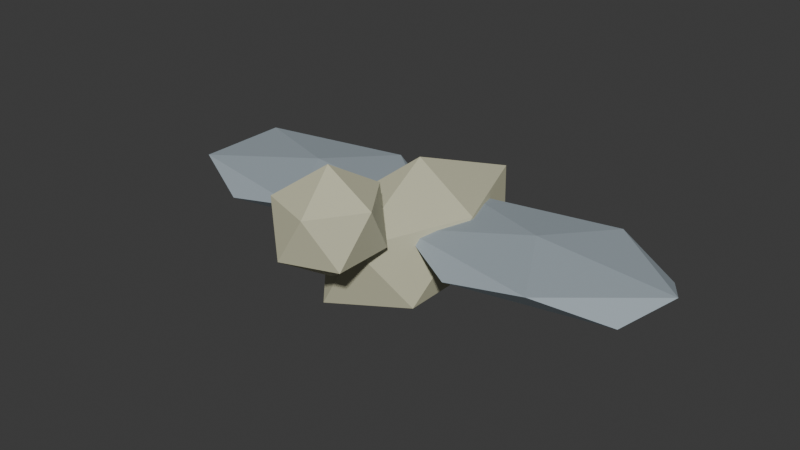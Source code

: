 # Source: SH10_Vandalier.blend  (saved by Blender 5.2.44; exported with 4.5.12 LTS)
import bpy
from mathutils import Matrix  # noqa: F401  (used for matrix-valued properties, if any)

bpy.ops.wm.read_factory_settings(use_empty=True)
scene = bpy.context.scene
scene.name = 'Scene'

# ---- collections
col_collection = bpy.data.collections.new('Collection'); scene.collection.children.link(col_collection)

# ---- materials (node trees are filled in below, after node groups)
mat_sh10_vandalier_bone = bpy.data.materials.new('SH10_Vandalier_Bone')
mat_sh10_vandalier_bone.diffuse_color = (0.58, 0.57, 0.4, 1.0)
mat_sh10_vandalier_edge = bpy.data.materials.new('SH10_Vandalier_Edge')
mat_sh10_vandalier_edge.diffuse_color = (0.34, 0.4, 0.44, 1.0)

# ---- material node trees
mat_sh10_vandalier_bone.use_nodes = True; mat_sh10_vandalier_bone.node_tree.nodes.clear()
_N = mat_sh10_vandalier_bone.node_tree.nodes; _L = mat_sh10_vandalier_bone.node_tree.links
n0 = _N.new('ShaderNodeBsdfPrincipled'); n0.name = 'Principled BSDF'; n0.location = (-200, 100)
n0.inputs[0].default_value = (0.58, 0.57, 0.4, 1.0)
n0.inputs[2].default_value = 0.8
n0.inputs[10].default_value = 0.005
n1 = _N.new('ShaderNodeOutputMaterial'); n1.name = 'Material Output'; n1.location = (200, 100)
_L.new(n0.outputs[0], n1.inputs[0])
n1.is_active_output = True
mat_sh10_vandalier_edge.use_nodes = True; mat_sh10_vandalier_edge.node_tree.nodes.clear()
_N = mat_sh10_vandalier_edge.node_tree.nodes; _L = mat_sh10_vandalier_edge.node_tree.links
n0 = _N.new('ShaderNodeBsdfPrincipled'); n0.name = 'Principled BSDF'; n0.location = (-200, 100)
n0.inputs[0].default_value = (0.34, 0.4, 0.44, 1.0)
n0.inputs[2].default_value = 0.8
n0.inputs[10].default_value = 0.005
n1 = _N.new('ShaderNodeOutputMaterial'); n1.name = 'Material Output'; n1.location = (200, 100)
_L.new(n0.outputs[0], n1.inputs[0])
n1.is_active_output = True

# ---- world
world_world = bpy.data.worlds.new('World'); scene.world = world_world
world_world.use_nodes = True; world_world.node_tree.nodes.clear()
_N = world_world.node_tree.nodes; _L = world_world.node_tree.links
n0 = _N.new('ShaderNodeOutputWorld'); n0.name = 'World Output'; n0.location = (200, 100)
n1 = _N.new('ShaderNodeBackground'); n1.name = 'Background'; n1.location = (-200, 100)
n1.inputs[0].default_value = (0.05088, 0.05088, 0.05088, 1.0)
_L.new(n1.outputs[0], n0.inputs[0])
n0.is_active_output = True
world_world.color = (0.05088, 0.05088, 0.05088)
world_world.sun_shadow_jitter_overblur = 0.0

# ---- meshes
me_icosphere_284 = bpy.data.meshes.new('Icosphere.284')
me_icosphere_284.from_pydata([(0.0, 0.0, 0.05), (0.1302, -0.184, 0.1606), (-0.04975, -0.2977, 0.1606), (-0.161, 0.0, 0.1606), (-0.04975, 0.2977, 0.1606), (0.1302, 0.184, 0.1606), (0.04975, -0.2977, 0.3394), (-0.1302, -0.184, 0.3394), (-0.1302, 0.184, 0.3394), (0.04975, 0.2977, 0.3394), (0.161, 0.0, 0.3394), (0.0, 0.0, 0.45), (0.0, -0.32, 0.26), (0.1013, -0.3989, 0.3374), (-0.03869, -0.4476, 0.3374), (-0.1252, -0.32, 0.3374), (-0.03869, -0.1924, 0.3374), (0.1013, -0.2411, 0.3374), (0.03869, -0.4476, 0.4626), (-0.1013, -0.3989, 0.4626), (-0.1013, -0.2411, 0.4626), (0.03869, -0.1924, 0.4626), (0.1252, -0.32, 0.4626), (0.0, -0.32, 0.54), (-0.34, 0.0, 0.25), (-0.05056, -0.1262, 0.2776), (-0.4506, -0.2042, 0.2776), (-0.6978, 0.0, 0.2776), (-0.4506, 0.2042, 0.2776), (-0.05056, 0.1262, 0.2776), (-0.2294, -0.2042, 0.3224), (-0.6294, -0.1262, 0.3224), (-0.6294, 0.1262, 0.3224), (-0.2294, 0.2042, 0.3224), (0.01777, 0.0, 0.3224), (-0.34, 0.0, 0.35), (0.34, 0.0, 0.25), (0.6294, -0.1262, 0.2776), (0.2294, -0.2042, 0.2776), (-0.01777, 0.0, 0.2776), (0.2294, 0.2042, 0.2776), (0.6294, 0.1262, 0.2776), (0.4506, -0.2042, 0.3224), (0.05056, -0.1262, 0.3224), (0.05056, 0.1262, 0.3224), (0.4506, 0.2042, 0.3224), (0.6978, 0.0, 0.3224), (0.34, 0.0, 0.35)], [], [(0, 1, 2), (1, 0, 5), (0, 2, 3), (0, 3, 4), (0, 4, 5), (1, 5, 10), (2, 1, 6), (3, 2, 7), (4, 3, 8), (5, 4, 9), (1, 10, 6), (2, 6, 7), (3, 7, 8), (4, 8, 9), (5, 9, 10), (6, 10, 11), (7, 6, 11), (8, 7, 11), (9, 8, 11), (10, 9, 11), (12, 13, 14), (13, 12, 17), (12, 14, 15), (12, 15, 16), (12, 16, 17), (13, 17, 22), (14, 13, 18), (15, 14, 19), (16, 15, 20), (17, 16, 21), (13, 22, 18), (14, 18, 19), (15, 19, 20), (16, 20, 21), (17, 21, 22), (18, 22, 23), (19, 18, 23), (20, 19, 23), (21, 20, 23), (22, 21, 23), (24, 25, 26), (25, 24, 29), (24, 26, 27), (24, 27, 28), (24, 28, 29), (25, 29, 34), (26, 25, 30), (27, 26, 31), (28, 27, 32), (29, 28, 33), (25, 34, 30), (26, 30, 31), (27, 31, 32), (28, 32, 33), (29, 33, 34), (30, 34, 35), (31, 30, 35), (32, 31, 35), (33, 32, 35), (34, 33, 35), (36, 37, 38), (37, 36, 41), (36, 38, 39), (36, 39, 40), (36, 40, 41), (37, 41, 46), (38, 37, 42), (39, 38, 43), (40, 39, 44), (41, 40, 45), (37, 46, 42), (38, 42, 43), (39, 43, 44), (40, 44, 45), (41, 45, 46), (42, 46, 47), (43, 42, 47), (44, 43, 47), (45, 44, 47), (46, 45, 47)])
me_icosphere_284.polygons.foreach_set('material_index', [0, 0, 0, 0, 0, 0, 0, 0, 0, 0, 0, 0, 0, 0, 0, 0, 0, 0, 0, 0, 0, 0, 0, 0, 0, 0, 0, 0, 0, 0, 0, 0, 0, 0, 0, 0, 0, 0, 0, 0, 1, 1, 1, 1, 1, 1, 1, 1, 1, 1, 1, 1, 1, 1, 1, 1, 1, 1, 1, 1, 1, 1, 1, 1, 1, 1, 1, 1, 1, 1, 1, 1, 1, 1, 1, 1, 1, 1, 1, 1])
_uv = me_icosphere_284.uv_layers.new(name='UVMap')
_uv.uv.foreach_set('vector', [0.6036, 0.6444, 0.5127, 0.5228, 0.6271, 0.4493, 0.5127, 0.5228, 0.6036, 0.6444, 0.5127, 0.7577, 0.6036, 0.6444, 0.6271, 0.4493, 0.6979, 0.6388, 0.2554, 0.6376, 0.3367, 0.5807, 0.3643, 0.7808, 0.6036, 0.6444, 0.6271, 0.8294, 0.5127, 0.7577, 0.883, 0.05885, 0.883, 0.2878, 0.7687, 0.1685, 0.5099, 0.8636, 0.4025, 0.9431, 0.4025, 0.7983, 0.3367, 0.5807, 0.292, 0.4483, 0.4236, 0.4746, 0.3643, 0.7808, 0.3367, 0.5807, 0.4683, 0.6801, 0.883, 0.2878, 0.8821, 0.3856, 0.7681, 0.3704, 0.883, 0.05885, 0.7687, 0.1685, 0.7681, 4.262e-08, 0.8053, 0.9751, 0.6979, 0.9098, 0.8053, 0.8303, 0.3367, 0.5807, 0.4236, 0.4746, 0.4683, 0.6801, 0.3643, 0.7808, 0.4683, 0.6801, 0.4683, 0.7983, 0.883, 0.2878, 0.7681, 0.3704, 0.7687, 0.1685, 0.8117, 0.4493, 0.8821, 0.6398, 0.791, 0.6398, 0.6979, 0.5221, 0.8117, 0.4493, 0.791, 0.6398, 0.6979, 0.7576, 0.6979, 0.5221, 0.791, 0.6398, 0.8117, 0.8303, 0.6979, 0.7576, 0.791, 0.6398, 0.8821, 0.6398, 0.8117, 0.8303, 0.791, 0.6398, 0.9649, 0.1313, 0.8856, 0.09154, 0.9649, 0.03952, 0.8053, 0.8303, 0.8753, 0.8836, 0.8053, 0.931, 0.8943, 0.9142, 0.9178, 0.8303, 0.9684, 0.9142, 0.516, 0.9826, 0.5127, 0.9103, 0.5982, 0.9581, 0.8753, 0.8836, 0.8943, 0.9614, 0.8053, 0.931, 0.9625, 0.4703, 0.9625, 0.5684, 0.8825, 0.5156, 0.9649, 0.03952, 0.8856, 0.09154, 0.883, 2.243e-08, 0.9648, 0.767, 0.8821, 0.7507, 0.9634, 0.7085, 0.5982, 0.9581, 0.5127, 0.9103, 0.5962, 0.8634, 0.9625, 0.5684, 0.9618, 0.6198, 0.8821, 0.608, 0.9625, 0.4703, 0.8825, 0.5156, 0.8821, 0.4493, 0.8821, 0.7507, 0.8821, 0.6597, 0.9634, 0.7085, 0.5127, 0.9103, 0.5127, 0.8294, 0.5962, 0.8634, 0.5982, 0.9581, 0.5962, 0.8634, 0.6511, 0.9068, 0.9625, 0.5684, 0.8821, 0.608, 0.8825, 0.5156, 0.3116, 0.7983, 0.4025, 0.8357, 0.343, 0.8756, 0.9634, 0.7085, 0.8821, 0.6597, 0.9648, 0.6198, 0.3116, 0.9574, 0.2554, 0.8735, 0.343, 0.8756, 0.4025, 0.934, 0.3116, 0.9574, 0.343, 0.8756, 0.4025, 0.8357, 0.4025, 0.934, 0.343, 0.8756, 0.6523, 0.2278, 0.7681, 0.06151, 0.7681, 0.321, 0.7681, 0.06151, 0.6523, 0.2278, 0.6103, 0.02936, 0.6523, 0.2278, 0.7681, 0.321, 0.6103, 0.4493, 0.6523, 0.2278, 0.6103, 0.4493, 0.5127, 0.269, 0.6523, 0.2278, 0.5127, 0.269, 0.6103, 0.02936, 0.7681, 0.06151, 0.6103, 0.02936, 0.7001, 4.385e-08, 0.4683, 0.707, 0.4683, 0.4483, 0.5065, 0.5705, 0.6103, 0.4493, 0.7681, 0.321, 0.7001, 0.4199, 0.9625, 0.6198, 0.9625, 0.4305, 0.9978, 0.5197, 0.6103, 0.02936, 0.5127, 0.269, 0.5422, 0.1283, 0.3264, 0.03103, 0.4148, 5.243e-09, 0.2563, 0.1281, 0.9212, 0.2678, 0.9594, 0.1313, 0.9594, 0.39, 0.3264, 0.4483, 0.2563, 0.386, 0.4148, 0.4173, 0.4848, 0.3202, 0.4148, 0.4173, 0.5127, 0.1787, 0.4848, 0.06228, 0.5127, 0.1787, 0.4148, 5.243e-09, 0.2563, 0.1281, 0.4148, 5.243e-09, 0.3715, 0.2194, 0.2563, 0.386, 0.2563, 0.1281, 0.3715, 0.2194, 0.4148, 0.4173, 0.2563, 0.386, 0.3715, 0.2194, 0.5127, 0.1787, 0.4148, 0.4173, 0.3715, 0.2194, 0.4148, 5.243e-09, 0.5127, 0.1787, 0.3715, 0.2194, 0.1396, 0.6761, 0.2554, 0.5098, 0.2554, 0.7693, 0.2554, 0.5098, 0.1396, 0.6761, 0.09757, 0.4777, 0.1396, 0.6761, 0.2554, 0.7693, 0.09756, 0.8976, 0.1396, 0.6761, 0.09756, 0.8976, -1.516e-08, 0.7173, 0.1396, 0.6761, -1.516e-08, 0.7173, 0.09757, 0.4777, 0.2554, 0.5098, 0.09757, 0.4777, 0.1874, 0.4483, 0.9594, 0.39, 0.9594, 0.1313, 0.9976, 0.2535, 0.09756, 0.8976, 0.2554, 0.7693, 0.1874, 0.8682, 0.9648, 0.8091, 0.9648, 0.6198, 1.0, 0.709, 0.09757, 0.4777, -1.516e-08, 0.7173, 0.02953, 0.5766, 0.07002, 0.03103, 0.1584, -5.831e-10, 2.222e-09, 0.1281, 0.883, 0.2678, 0.9212, 0.1313, 0.9212, 0.39, 0.07001, 0.4483, 1.173e-08, 0.386, 0.1584, 0.4173, 0.2284, 0.3202, 0.1584, 0.4173, 0.2563, 0.1787, 0.2284, 0.06228, 0.2563, 0.1787, 0.1584, -5.831e-10, 2.222e-09, 0.1281, 0.1584, -5.831e-10, 0.1152, 0.2194, 1.173e-08, 0.386, 2.222e-09, 0.1281, 0.1152, 0.2194, 0.1584, 0.4173, 1.173e-08, 0.386, 0.1152, 0.2194, 0.2563, 0.1787, 0.1584, 0.4173, 0.1152, 0.2194, 0.1584, -5.831e-10, 0.2563, 0.1787, 0.1152, 0.2194])
me_icosphere_284.materials.append(mat_sh10_vandalier_bone)
me_icosphere_284.materials.append(mat_sh10_vandalier_edge)
me_icosphere_284.update()

# ---- objects
ob_sh10_vandalier = bpy.data.objects.new('SH10_Vandalier', me_icosphere_284)

# ---- transforms, parenting, visibility, modifiers, constraints
ob_sh10_vandalier.location = (0.0, 0.0, 0.0)

# ---- collection membership
col_collection.objects.link(ob_sh10_vandalier)

# ---- scene / render settings (as saved in the file)
scene.frame_start = 1; scene.frame_end = 25; scene.frame_set(1)
scene.render.engine = 'BLENDER_EEVEE_NEXT'
scene.render.bake_bias = 0.0
scene.render.bake_samples = 0
scene.render.compositor_device = 'GPU'
scene.eevee.use_volume_custom_range = False
scene.eevee.fast_gi_thickness_near = 0.1
scene.eevee.fast_gi_thickness_far = 0.0
scene.eevee.ray_tracing_options.screen_trace_thickness = 0.1
bpy.context.view_layer.update()

# ---- added for rendering (the .blend has no active camera and no usable light): camera, sun
cam_auto = bpy.data.cameras.new('AutoCamera')
cam_auto.lens = 50.0
cam_auto.sensor_width = 36.0
cam_auto.clip_end = 1000.0
ob_auto_camera = bpy.data.objects.new('AutoCamera', cam_auto)
scene.collection.objects.link(ob_auto_camera)
ob_auto_camera.location = (1.53239, -1.91381, 1.52092)
ob_auto_camera.rotation_euler = (1.09748, -7.21219e-08, 0.694738)
scene.camera = ob_auto_camera
light_auto_sun = bpy.data.lights.new('AutoSun', 'SUN')
light_auto_sun.energy = 3.0
light_auto_sun.angle = 0.0523599
ob_auto_sun = bpy.data.objects.new('AutoSun', light_auto_sun)
scene.collection.objects.link(ob_auto_sun)
ob_auto_sun.rotation_euler = (0.872665, 0.174533, 0.523599)
bpy.context.view_layer.update()
